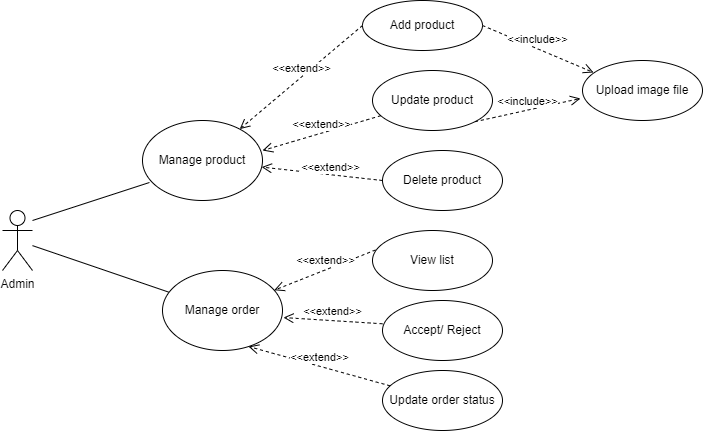

The diagram above was exported from draw.io. Its source (the exported page's mxGraphModel, read from the mxfile embedded in the PNG):
<mxGraphModel dx="880" dy="427" grid="0" gridSize="10" guides="1" tooltips="1" connect="1" arrows="1" fold="1" page="0" pageScale="1" pageWidth="827" pageHeight="1169" background="none" math="0" shadow="0">
  <root>
    <mxCell id="0" />
    <mxCell id="1" parent="0" />
    <mxCell id="ewgBehRz7sTgiGr0_j-6-1" value="Admin" style="shape=umlActor;verticalLabelPosition=bottom;verticalAlign=top;html=1;outlineConnect=0;" vertex="1" parent="1">
      <mxGeometry x="90" y="210" width="30" height="60" as="geometry" />
    </mxCell>
    <mxCell id="ewgBehRz7sTgiGr0_j-6-2" value="Manage product" style="ellipse;whiteSpace=wrap;html=1;" vertex="1" parent="1">
      <mxGeometry x="230" y="120" width="120" height="80" as="geometry" />
    </mxCell>
    <mxCell id="ewgBehRz7sTgiGr0_j-6-3" value="Manage order" style="ellipse;whiteSpace=wrap;html=1;" vertex="1" parent="1">
      <mxGeometry x="250" y="270" width="120" height="80" as="geometry" />
    </mxCell>
    <mxCell id="ewgBehRz7sTgiGr0_j-6-5" value="" style="endArrow=none;html=1;rounded=0;entryX=0.058;entryY=0.775;entryDx=0;entryDy=0;entryPerimeter=0;" edge="1" parent="1" target="ewgBehRz7sTgiGr0_j-6-2">
      <mxGeometry width="50" height="50" relative="1" as="geometry">
        <mxPoint x="120" y="220" as="sourcePoint" />
        <mxPoint x="440" y="230" as="targetPoint" />
      </mxGeometry>
    </mxCell>
    <mxCell id="ewgBehRz7sTgiGr0_j-6-6" value="" style="endArrow=none;html=1;rounded=0;" edge="1" parent="1" source="ewgBehRz7sTgiGr0_j-6-1" target="ewgBehRz7sTgiGr0_j-6-3">
      <mxGeometry width="50" height="50" relative="1" as="geometry">
        <mxPoint x="80" y="260" as="sourcePoint" />
        <mxPoint x="247" y="192" as="targetPoint" />
      </mxGeometry>
    </mxCell>
    <mxCell id="ewgBehRz7sTgiGr0_j-6-7" value="Add product" style="ellipse;whiteSpace=wrap;html=1;" vertex="1" parent="1">
      <mxGeometry x="450" width="120" height="50" as="geometry" />
    </mxCell>
    <mxCell id="ewgBehRz7sTgiGr0_j-6-8" value="Upload image file" style="ellipse;whiteSpace=wrap;html=1;" vertex="1" parent="1">
      <mxGeometry x="670" y="60" width="120" height="60" as="geometry" />
    </mxCell>
    <mxCell id="ewgBehRz7sTgiGr0_j-6-9" value="Update product" style="ellipse;whiteSpace=wrap;html=1;" vertex="1" parent="1">
      <mxGeometry x="460" y="70" width="120" height="60" as="geometry" />
    </mxCell>
    <mxCell id="ewgBehRz7sTgiGr0_j-6-10" value="Delete product" style="ellipse;whiteSpace=wrap;html=1;" vertex="1" parent="1">
      <mxGeometry x="470" y="150" width="120" height="60" as="geometry" />
    </mxCell>
    <mxCell id="ewgBehRz7sTgiGr0_j-6-11" value="Accept/ Reject" style="ellipse;whiteSpace=wrap;html=1;" vertex="1" parent="1">
      <mxGeometry x="470" y="300" width="120" height="60" as="geometry" />
    </mxCell>
    <mxCell id="ewgBehRz7sTgiGr0_j-6-12" value="View list" style="ellipse;whiteSpace=wrap;html=1;" vertex="1" parent="1">
      <mxGeometry x="460" y="230" width="120" height="60" as="geometry" />
    </mxCell>
    <mxCell id="ewgBehRz7sTgiGr0_j-6-13" value="Update order status" style="ellipse;whiteSpace=wrap;html=1;" vertex="1" parent="1">
      <mxGeometry x="470" y="370" width="120" height="60" as="geometry" />
    </mxCell>
    <mxCell id="ewgBehRz7sTgiGr0_j-6-15" value="&amp;lt;&amp;lt;extend&amp;gt;&amp;gt;" style="html=1;verticalAlign=bottom;endArrow=open;dashed=1;endSize=8;elbow=vertical;rounded=0;exitX=0;exitY=0.5;exitDx=0;exitDy=0;" edge="1" parent="1" source="ewgBehRz7sTgiGr0_j-6-7" target="ewgBehRz7sTgiGr0_j-6-2">
      <mxGeometry x="-0.0012" relative="1" as="geometry">
        <mxPoint x="450" y="180" as="sourcePoint" />
        <mxPoint x="390" y="180" as="targetPoint" />
        <mxPoint as="offset" />
      </mxGeometry>
    </mxCell>
    <mxCell id="ewgBehRz7sTgiGr0_j-6-17" value="&amp;lt;&amp;lt;extend&amp;gt;&amp;gt;" style="html=1;verticalAlign=bottom;endArrow=open;dashed=1;endSize=8;elbow=vertical;rounded=0;" edge="1" parent="1" source="ewgBehRz7sTgiGr0_j-6-9">
      <mxGeometry x="-0.0012" relative="1" as="geometry">
        <mxPoint x="470" y="60" as="sourcePoint" />
        <mxPoint x="350" y="150" as="targetPoint" />
        <mxPoint as="offset" />
      </mxGeometry>
    </mxCell>
    <mxCell id="ewgBehRz7sTgiGr0_j-6-18" value="&amp;lt;&amp;lt;extend&amp;gt;&amp;gt;" style="html=1;verticalAlign=bottom;endArrow=open;dashed=1;endSize=8;elbow=vertical;rounded=0;exitX=0;exitY=0.5;exitDx=0;exitDy=0;" edge="1" parent="1" source="ewgBehRz7sTgiGr0_j-6-10" target="ewgBehRz7sTgiGr0_j-6-2">
      <mxGeometry x="-0.1467" y="2" relative="1" as="geometry">
        <mxPoint x="414" y="110" as="sourcePoint" />
        <mxPoint x="294" y="200" as="targetPoint" />
        <mxPoint as="offset" />
      </mxGeometry>
    </mxCell>
    <mxCell id="ewgBehRz7sTgiGr0_j-6-19" value="&amp;lt;&amp;lt;extend&amp;gt;&amp;gt;" style="html=1;verticalAlign=bottom;endArrow=open;dashed=1;endSize=8;elbow=vertical;rounded=0;entryX=0.717;entryY=0.95;entryDx=0;entryDy=0;entryPerimeter=0;" edge="1" parent="1" source="ewgBehRz7sTgiGr0_j-6-13" target="ewgBehRz7sTgiGr0_j-6-3">
      <mxGeometry x="-0.0012" relative="1" as="geometry">
        <mxPoint x="420" y="380" as="sourcePoint" />
        <mxPoint x="300" y="470" as="targetPoint" />
        <mxPoint as="offset" />
      </mxGeometry>
    </mxCell>
    <mxCell id="ewgBehRz7sTgiGr0_j-6-20" value="&amp;lt;&amp;lt;extend&amp;gt;&amp;gt;" style="html=1;verticalAlign=bottom;endArrow=open;dashed=1;endSize=8;elbow=vertical;rounded=0;exitX=0;exitY=0.388;exitDx=0;exitDy=0;exitPerimeter=0;entryX=1.008;entryY=0.588;entryDx=0;entryDy=0;entryPerimeter=0;" edge="1" parent="1" source="ewgBehRz7sTgiGr0_j-6-11" target="ewgBehRz7sTgiGr0_j-6-3">
      <mxGeometry x="-0.0012" relative="1" as="geometry">
        <mxPoint x="460" y="360" as="sourcePoint" />
        <mxPoint x="340" y="450" as="targetPoint" />
        <mxPoint as="offset" />
      </mxGeometry>
    </mxCell>
    <mxCell id="ewgBehRz7sTgiGr0_j-6-21" value="&amp;lt;&amp;lt;extend&amp;gt;&amp;gt;" style="html=1;verticalAlign=bottom;endArrow=open;dashed=1;endSize=8;elbow=vertical;rounded=0;exitX=0.025;exitY=0.325;exitDx=0;exitDy=0;exitPerimeter=0;" edge="1" parent="1" source="ewgBehRz7sTgiGr0_j-6-12" target="ewgBehRz7sTgiGr0_j-6-3">
      <mxGeometry x="-0.0012" relative="1" as="geometry">
        <mxPoint x="450" y="315" as="sourcePoint" />
        <mxPoint x="330" y="405" as="targetPoint" />
        <mxPoint as="offset" />
      </mxGeometry>
    </mxCell>
    <mxCell id="ewgBehRz7sTgiGr0_j-6-22" value="&amp;lt;&amp;lt;include&amp;gt;&amp;gt;" style="html=1;verticalAlign=bottom;endArrow=open;dashed=1;endSize=8;elbow=vertical;rounded=0;exitX=1;exitY=0.5;exitDx=0;exitDy=0;entryX=0.092;entryY=0.2;entryDx=0;entryDy=0;entryPerimeter=0;" edge="1" parent="1" source="ewgBehRz7sTgiGr0_j-6-7" target="ewgBehRz7sTgiGr0_j-6-8">
      <mxGeometry relative="1" as="geometry">
        <mxPoint x="450" y="230" as="sourcePoint" />
        <mxPoint x="370" y="230" as="targetPoint" />
      </mxGeometry>
    </mxCell>
    <mxCell id="ewgBehRz7sTgiGr0_j-6-23" value="&amp;lt;&amp;lt;include&amp;gt;&amp;gt;" style="html=1;verticalAlign=bottom;endArrow=open;dashed=1;endSize=8;elbow=vertical;rounded=0;exitX=1;exitY=1;exitDx=0;exitDy=0;entryX=-0.017;entryY=0.633;entryDx=0;entryDy=0;entryPerimeter=0;" edge="1" parent="1" source="ewgBehRz7sTgiGr0_j-6-9" target="ewgBehRz7sTgiGr0_j-6-8">
      <mxGeometry relative="1" as="geometry">
        <mxPoint x="580" y="35" as="sourcePoint" />
        <mxPoint x="691" y="82" as="targetPoint" />
      </mxGeometry>
    </mxCell>
  </root>
</mxGraphModel>